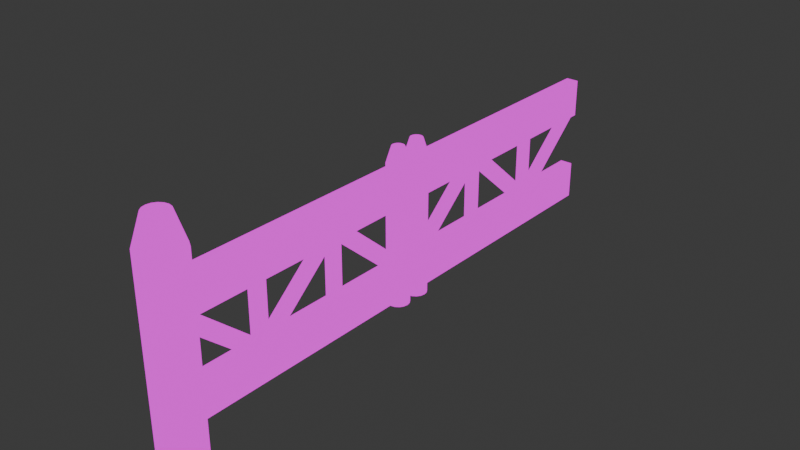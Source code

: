 # Source: PuertaValla.blend  (saved by Blender 4.4.32; exported with 4.5.12 LTS)
import bpy
from mathutils import Matrix  # noqa: F401  (used for matrix-valued properties, if any)

bpy.ops.wm.read_factory_settings(use_empty=True)
scene = bpy.context.scene
scene.name = 'Scene'

# ---- collections
col_collection = bpy.data.collections.new('Collection'); scene.collection.children.link(col_collection)

# ---- images (referenced by path relative to the original .blend; pixels are not part of the script)
import os
ASSET_DIR = os.environ.get("B2B_ASSET_DIR", "")  # directory of the original .blend (textures are referenced by path, not embedded)
HERE = os.path.dirname(os.path.abspath(__file__))  # packed textures are extracted next to this script under _unpacked/

def load_image(name, relpath, width, height, colorspace="sRGB"):
    """Load a texture the original file referenced (path relative to the .blend, or extracted next to this script)."""
    p = next((c for c in (os.path.join(HERE, relpath), os.path.join(ASSET_DIR, relpath)) if relpath and os.path.exists(c)), "")
    if p:
        img = bpy.data.images.load(p, check_existing=True)
        img.name = name
    else:  # same state as the original file: an image datablock whose file is absent (Cycles renders it pink)
        img = bpy.data.images.new(name, width, height)
        img.source = "FILE"
        img.filepath = "//" + (relpath or name)
    img.colorspace_settings.name = colorspace
    return img
img_textura = load_image('Textura', 'TexturaPuertaValla.png', 1024, 1024, 'sRGB')

# ---- materials (node trees are filled in below, after node groups)
mat_material = bpy.data.materials.new('Material')

# ---- material node trees
mat_material.use_nodes = True; mat_material.node_tree.nodes.clear()
_N = mat_material.node_tree.nodes; _L = mat_material.node_tree.links
n0 = _N.new('ShaderNodeOutputMaterial'); n0.name = 'Material Output'; n0.location = (300, 300)
n1 = _N.new('ShaderNodeTexImage'); n1.name = 'Image Texture'; n1.location = (-78, 294)
n1.image = img_textura
_L.new(n1.outputs[0], n0.inputs[0])
n0.is_active_output = True

# ---- world
world_world = bpy.data.worlds.new('World'); scene.world = world_world
world_world.use_nodes = True; world_world.node_tree.nodes.clear()
_N = world_world.node_tree.nodes; _L = world_world.node_tree.links
n0 = _N.new('ShaderNodeOutputWorld'); n0.name = 'World Output'; n0.location = (300, 300)
n1 = _N.new('ShaderNodeBackground'); n1.name = 'Background'; n1.location = (10, 300)
n1.inputs[0].default_value = (0.05088, 0.05088, 0.05088, 1.0)
_L.new(n1.outputs[0], n0.inputs[0])
n0.is_active_output = True
world_world.color = (0.05088, 0.05088, 0.05088)
world_world.sun_shadow_jitter_overblur = 0.0

# ---- meshes
me_cube_003 = bpy.data.meshes.new('Cube.003')
me_cube_003.from_pydata([(-0.0438, -0.8984, -0.459), (-0.0438, -0.8984, -0.1952), (-0.0438, 0.9026, -0.459), (-0.0438, 0.9026, -0.1952), (0.0438, -0.8984, -0.459), (0.0438, -0.8984, -0.1952), (0.0438, 0.9026, -0.459), (0.0438, 0.9026, -0.1952), (-0.0438, -0.8984, 0.1882), (-0.0438, -0.8984, 0.4519), (-0.0438, 0.9026, 0.1882), (-0.0438, 0.9026, 0.4519), (0.0438, -0.8984, 0.1882), (0.0438, -0.8984, 0.4519), (0.0438, 0.9026, 0.1882), (0.0438, 0.9026, 0.4519), (-0.01774, -0.9117, 0.1922), (-0.01774, -0.8415, 0.2727), (-0.01774, -0.362, -0.2872), (-0.01774, -0.2918, -0.2067), (0.01774, -0.9117, 0.1922), (0.01774, -0.8415, 0.2727), (0.01774, -0.362, -0.2872), (0.01774, -0.2918, -0.2067), (0.01774, 0.3041, 0.1976), (0.01774, 0.2339, 0.2781), (0.01774, -0.2456, -0.2818), (0.01774, -0.3158, -0.2013), (-0.01774, 0.3041, 0.1976), (-0.01774, 0.2339, 0.2781), (-0.01774, -0.2456, -0.2818), (-0.01774, -0.3158, -0.2013), (-0.01774, 0.2965, 0.1922), (-0.01774, 0.3667, 0.2727), (-0.01774, 0.8461, -0.2872), (-0.01774, 0.9163, -0.2067), (0.01774, 0.2965, 0.1922), (0.01774, 0.3667, 0.2727), (0.01774, 0.8461, -0.2872), (0.01774, 0.9163, -0.2067), (-0.01774, -0.355, 0.3796), (-0.01774, -0.2482, 0.3794), (-0.01774, -0.3566, -0.3497), (-0.01774, -0.2498, -0.35), (0.01774, -0.355, 0.3796), (0.01774, -0.2482, 0.3794), (0.01774, -0.3566, -0.3497), (0.01774, -0.2498, -0.35), (-0.01774, 0.2469, 0.3733), (-0.01774, 0.3537, 0.3731), (-0.01774, 0.2453, -0.356), (-0.01774, 0.3521, -0.3563), (0.01774, 0.2469, 0.3733), (0.01774, 0.3537, 0.3731), (0.01774, 0.2453, -0.356), (0.01774, 0.3521, -0.3563), (9.007e-07, 2.708, -0.7585), (9.007e-07, 2.708, 0.6265), (-0.05571, 2.719, -0.7585), (-0.05571, 2.719, 0.6265), (-0.1029, 2.75, -0.7585), (-0.1029, 2.75, 0.6265), (-0.1345, 2.798, -0.7585), (-0.1345, 2.798, 0.6265), (-0.1456, 2.853, -0.7585), (-0.1456, 2.853, 0.6265), (-0.1345, 2.909, -0.7585), (-0.1345, 2.909, 0.6265), (-0.1029, 2.956, -0.7585), (-0.1029, 2.956, 0.6265), (-0.05571, 2.988, -0.7585), (-0.05571, 2.988, 0.6265), (9.956e-07, 2.999, -0.7585), (9.956e-07, 2.999, 0.6265), (0.05571, 2.988, -0.7585), (0.05571, 2.988, 0.6265), (0.1029, 2.956, -0.7585), (0.1029, 2.956, 0.6265), (0.1345, 2.909, -0.7585), (0.1345, 2.909, 0.6265), (0.1456, 2.853, -0.7585), (0.1456, 2.853, 0.6265), (0.1345, 2.798, -0.7585), (0.1345, 2.798, 0.6265), (0.1029, 2.75, -0.7585), (0.1029, 2.75, 0.6265), (0.05571, 2.719, -0.7585), (0.05571, 2.719, 0.6265), (9.17e-07, 2.773, 0.8333), (-0.03091, 2.779, 0.8333), (-0.05712, 2.796, 0.8333), (-0.07463, 2.822, 0.8333), (-0.08077, 2.853, 0.8333), (-0.07463, 2.884, 0.8333), (-0.05712, 2.91, 0.8333), (-0.03091, 2.928, 0.8333), (9.696e-07, 2.934, 0.8333), (0.03091, 2.928, 0.8333), (0.05712, 2.91, 0.8333), (0.07463, 2.884, 0.8333), (0.08078, 2.853, 0.8333), (0.07463, 2.822, 0.8333), (0.05712, 2.796, 0.8333), (0.03091, 2.779, 0.8333), (0.0438, 2.848, -0.459), (0.0438, 2.848, -0.1952), (0.0438, 1.047, -0.459), (0.0438, 1.047, -0.1952), (-0.0438, 2.848, -0.459), (-0.0438, 2.848, -0.1952), (-0.0438, 1.047, -0.459), (-0.0438, 1.047, -0.1952), (0.0438, 2.848, 0.1882), (0.0438, 2.848, 0.4519), (0.0438, 1.047, 0.1882), (0.0438, 1.047, 0.4519), (-0.0438, 2.848, 0.1882), (-0.0438, 2.848, 0.4519), (-0.0438, 1.047, 0.1882), (-0.0438, 1.047, 0.4519), (0.01774, 2.861, 0.1922), (0.01774, 2.791, 0.2727), (0.01774, 2.311, -0.2872), (0.01774, 2.241, -0.2067), (-0.01774, 2.861, 0.1922), (-0.01774, 2.791, 0.2727), (-0.01774, 2.311, -0.2872), (-0.01774, 2.241, -0.2067), (-0.01774, 1.645, 0.1976), (-0.01774, 1.715, 0.2781), (-0.01774, 2.195, -0.2818), (-0.01774, 2.265, -0.2013), (0.01774, 1.645, 0.1976), (0.01774, 1.715, 0.2781), (0.01774, 2.195, -0.2818), (0.01774, 2.265, -0.2013), (0.01774, 1.653, 0.1922), (0.01774, 1.583, 0.2727), (0.01774, 1.103, -0.2872), (0.01774, 1.033, -0.2067), (-0.01774, 1.653, 0.1922), (-0.01774, 1.583, 0.2727), (-0.01774, 1.103, -0.2872), (-0.01774, 1.033, -0.2067), (0.01774, 2.304, 0.3796), (0.01774, 2.197, 0.3794), (0.01774, 2.306, -0.3497), (0.01774, 2.199, -0.35), (-0.01774, 2.304, 0.3796), (-0.01774, 2.197, 0.3794), (-0.01774, 2.306, -0.3497), (-0.01774, 2.199, -0.35), (0.01774, 1.702, 0.3733), (0.01774, 1.596, 0.3731), (0.01774, 1.704, -0.356), (0.01774, 1.597, -0.3563), (-0.01774, 1.702, 0.3733), (-0.01774, 1.596, 0.3731), (-0.01774, 1.704, -0.356), (-0.01774, 1.597, -0.3563), (3.341e-07, 0.9845, -0.5014), (3.341e-07, 0.9845, 0.4668), (-0.02939, 0.9903, -0.5014), (-0.02939, 0.9903, 0.4668), (-0.0543, 1.007, -0.5014), (-0.0543, 1.007, 0.4668), (-0.07095, 1.032, -0.5014), (-0.07095, 1.032, 0.4668), (-0.07679, 1.061, -0.5014), (-0.07679, 1.061, 0.4668), (-0.07095, 1.091, -0.5014), (-0.07095, 1.091, 0.4668), (-0.0543, 1.116, -0.5014), (-0.0543, 1.116, 0.4668), (-0.02939, 1.132, -0.5014), (-0.02939, 1.132, 0.4668), (3.842e-07, 1.138, -0.5014), (3.842e-07, 1.138, 0.4668), (0.02939, 1.132, -0.5014), (0.02939, 1.132, 0.4668), (0.0543, 1.116, -0.5014), (0.0543, 1.116, 0.4668), (0.07095, 1.091, -0.5014), (0.07095, 1.091, 0.4668), (0.07679, 1.061, -0.5014), (0.07679, 1.061, 0.4668), (0.07095, 1.032, -0.5014), (0.07095, 1.032, 0.4668), (0.0543, 1.007, -0.5014), (0.0543, 1.007, 0.4668), (0.02939, 0.9903, -0.5014), (0.02939, 0.9903, 0.4668), (3.427e-07, 1.019, 0.5759), (-0.01631, 1.022, 0.5759), (-0.03013, 1.031, 0.5759), (-0.03937, 1.045, 0.5759), (-0.04261, 1.061, 0.5759), (-0.03937, 1.078, 0.5759), (-0.03013, 1.091, 0.5759), (-0.01631, 1.101, 0.5759), (3.705e-07, 1.104, 0.5759), (0.01631, 1.101, 0.5759), (0.03013, 1.091, 0.5759), (0.03937, 1.078, 0.5759), (0.04261, 1.061, 0.5759), (0.03937, 1.045, 0.5759), (0.03013, 1.031, 0.5759), (0.01631, 1.022, 0.5759), (2.195e-07, 0.9647, -0.5014), (2.195e-07, 0.9647, 0.4668), (0.02939, 0.9589, -0.5014), (0.02939, 0.9589, 0.4668), (0.0543, 0.9422, -0.5014), (0.0543, 0.9422, 0.4668), (0.07095, 0.9173, -0.5014), (0.07095, 0.9173, 0.4668), (0.07679, 0.8879, -0.5014), (0.07679, 0.8879, 0.4668), (0.07095, 0.8585, -0.5014), (0.07095, 0.8585, 0.4668), (0.0543, 0.8336, -0.5014), (0.0543, 0.8336, 0.4668), (0.02939, 0.817, -0.5014), (0.02939, 0.817, 0.4668), (2.195e-07, 0.8111, -0.5014), (2.195e-07, 0.8111, 0.4668), (-0.02939, 0.817, -0.5014), (-0.02939, 0.817, 0.4668), (-0.0543, 0.8336, -0.5014), (-0.0543, 0.8336, 0.4668), (-0.07095, 0.8585, -0.5014), (-0.07095, 0.8585, 0.4668), (-0.07679, 0.8879, -0.5014), (-0.07679, 0.8879, 0.4668), (-0.07095, 0.9173, -0.5014), (-0.07095, 0.9173, 0.4668), (-0.0543, 0.9422, -0.5014), (-0.0543, 0.9422, 0.4668), (-0.02939, 0.9589, -0.5014), (-0.02939, 0.9589, 0.4668), (2.221e-07, 0.9305, 0.5759), (0.01631, 0.9273, 0.5759), (0.03013, 0.9181, 0.5759), (0.03937, 0.9042, 0.5759), (0.04261, 0.8879, 0.5759), (0.03937, 0.8716, 0.5759), (0.03013, 0.8578, 0.5759), (0.01631, 0.8486, 0.5759), (2.221e-07, 0.8453, 0.5759), (-0.01631, 0.8486, 0.5759), (-0.03013, 0.8578, 0.5759), (-0.03937, 0.8716, 0.5759), (-0.04261, 0.8879, 0.5759), (-0.03937, 0.9042, 0.5759), (-0.03013, 0.9181, 0.5759), (-0.01631, 0.9273, 0.5759), (0.006743, 0.9975, 0.3213), (0.006743, 0.9975, 0.3348), (0.006743, 0.9506, 0.3213), (0.006743, 0.9506, 0.3348), (-0.006742, 0.9975, 0.3213), (-0.006742, 0.9975, 0.3348), (-0.006742, 0.9506, 0.3213), (-0.006742, 0.9506, 0.3348), (0.006743, 0.9798, 0.3213), (0.006743, 0.9798, 0.3348), (-0.006742, 0.9798, 0.3213), (-0.006742, 0.9798, 0.3348), (0.006743, 0.9699, 0.3348), (-0.006742, 0.9699, 0.3213), (0.006743, 0.9699, 0.3213), (-0.006742, 0.9699, 0.3348), (0.006743, 0.9798, 0.3554), (-0.006742, 0.9798, 0.3554), (0.006743, 0.9699, 0.3554), (-0.006742, 0.9699, 0.3554), (-0.006742, 0.9798, 0.3451), (0.006743, 0.9798, 0.3451), (-0.006742, 0.9699, 0.3451), (0.006743, 0.9699, 0.3451), (0.006743, 0.9495, 0.3554), (-0.006742, 0.9495, 0.3554), (-0.006742, 0.9495, 0.3451), (0.006743, 0.9495, 0.3451), (0.004196, 0.9779, 0.3298), (-0.004195, 0.9779, 0.3298), (-0.004195, 0.9718, 0.3298), (0.004196, 0.9718, 0.3298), (0.006743, 0.9975, -0.3425), (0.006743, 0.9975, -0.3291), (0.006743, 0.9506, -0.3425), (0.006743, 0.9506, -0.3291), (-0.006742, 0.9975, -0.3425), (-0.006742, 0.9975, -0.3291), (-0.006742, 0.9506, -0.3425), (-0.006742, 0.9506, -0.3291), (0.006743, 0.9798, -0.3425), (0.006743, 0.9798, -0.3291), (-0.006742, 0.9798, -0.3425), (-0.006742, 0.9798, -0.3291), (0.006743, 0.9699, -0.3291), (-0.006742, 0.9699, -0.3425), (0.006743, 0.9699, -0.3425), (-0.006742, 0.9699, -0.3291), (0.006743, 0.9798, -0.3084), (-0.006742, 0.9798, -0.3084), (0.006743, 0.9699, -0.3084), (-0.006742, 0.9699, -0.3084), (-0.006742, 0.9798, -0.3187), (0.006743, 0.9798, -0.3187), (-0.006742, 0.9699, -0.3187), (0.006743, 0.9699, -0.3187), (0.006743, 0.9495, -0.3084), (-0.006742, 0.9495, -0.3084), (-0.006742, 0.9495, -0.3187), (0.006743, 0.9495, -0.3187), (0.004196, 0.9779, -0.334), (-0.004195, 0.9779, -0.334), (-0.004195, 0.9718, -0.334), (0.004196, 0.9718, -0.334)], [], [(0, 1, 3, 2), (2, 3, 7, 6), (6, 7, 5, 4), (4, 5, 1, 0), (2, 6, 4, 0), (7, 3, 1, 5), (8, 9, 11, 10), (10, 11, 15, 14), (14, 15, 13, 12), (12, 13, 9, 8), (10, 14, 12, 8), (15, 11, 9, 13), (16, 17, 19, 18), (18, 19, 23, 22), (22, 23, 21, 20), (20, 21, 17, 16), (18, 22, 20, 16), (23, 19, 17, 21), (24, 25, 27, 26), (26, 27, 31, 30), (30, 31, 29, 28), (28, 29, 25, 24), (26, 30, 28, 24), (25, 29, 31, 27), (32, 33, 35, 34), (34, 35, 39, 38), (38, 39, 37, 36), (36, 37, 33, 32), (34, 38, 36, 32), (39, 35, 33, 37), (40, 41, 43, 42), (42, 43, 47, 46), (46, 47, 45, 44), (44, 45, 41, 40), (42, 46, 44, 40), (47, 43, 41, 45), (48, 49, 51, 50), (50, 51, 55, 54), (54, 55, 53, 52), (52, 53, 49, 48), (50, 54, 52, 48), (55, 51, 49, 53), (56, 57, 59, 58), (58, 59, 61, 60), (60, 61, 63, 62), (62, 63, 65, 64), (64, 65, 67, 66), (66, 67, 69, 68), (68, 69, 71, 70), (70, 71, 73, 72), (72, 73, 75, 74), (74, 75, 77, 76), (76, 77, 79, 78), (78, 79, 81, 80), (80, 81, 83, 82), (82, 83, 85, 84), (59, 57, 88, 89), (84, 85, 87, 86), (86, 87, 57, 56), (56, 58, 60, 62, 64, 66, 68, 70, 72, 74, 76, 78, 80, 82, 84, 86), (89, 88, 103, 102, 101, 100, 99, 98, 97, 96, 95, 94, 93, 92, 91, 90), (83, 81, 100, 101), (69, 67, 93, 94), (79, 77, 98, 99), (57, 87, 103, 88), (65, 63, 91, 92), (75, 73, 96, 97), (85, 83, 101, 102), (61, 59, 89, 90), (71, 69, 94, 95), (81, 79, 99, 100), (67, 65, 92, 93), (77, 75, 97, 98), (87, 85, 102, 103), (63, 61, 90, 91), (73, 71, 95, 96), (104, 105, 107, 106), (106, 107, 111, 110), (110, 111, 109, 108), (108, 109, 105, 104), (106, 110, 108, 104), (111, 107, 105, 109), (112, 113, 115, 114), (114, 115, 119, 118), (118, 119, 117, 116), (116, 117, 113, 112), (114, 118, 116, 112), (119, 115, 113, 117), (120, 121, 123, 122), (122, 123, 127, 126), (126, 127, 125, 124), (124, 125, 121, 120), (122, 126, 124, 120), (127, 123, 121, 125), (128, 129, 131, 130), (130, 131, 135, 134), (134, 135, 133, 132), (132, 133, 129, 128), (135, 131, 129, 133), (131, 129, 133, 128, 132, 134, 130, 135), (136, 137, 139, 138), (138, 139, 143, 142), (142, 143, 141, 140), (140, 141, 137, 136), (138, 142, 140, 136), (143, 139, 137, 141), (144, 145, 147, 146), (146, 147, 151, 150), (150, 151, 149, 148), (148, 149, 145, 144), (146, 150, 148, 144), (151, 147, 145, 149), (152, 153, 155, 154), (154, 155, 159, 158), (158, 159, 157, 156), (156, 157, 153, 152), (154, 158, 156, 152), (159, 155, 153, 157), (128, 130, 134, 132), (160, 161, 163, 162), (162, 163, 165, 164), (164, 165, 167, 166), (166, 167, 169, 168), (168, 169, 171, 170), (170, 171, 173, 172), (172, 173, 175, 174), (174, 175, 177, 176), (176, 177, 179, 178), (178, 179, 181, 180), (180, 181, 183, 182), (182, 183, 185, 184), (184, 185, 187, 186), (186, 187, 189, 188), (163, 161, 192, 193), (188, 189, 191, 190), (190, 191, 161, 160), (160, 162, 164, 166, 168, 170, 172, 174, 176, 178, 180, 182, 184, 186, 188, 190), (193, 192, 207, 206, 205, 204, 203, 202, 201, 200, 199, 198, 197, 196, 195, 194), (187, 185, 204, 205), (173, 171, 197, 198), (183, 181, 202, 203), (161, 191, 207, 192), (169, 167, 195, 196), (179, 177, 200, 201), (189, 187, 205, 206), (165, 163, 193, 194), (175, 173, 198, 199), (185, 183, 203, 204), (171, 169, 196, 197), (181, 179, 201, 202), (191, 189, 206, 207), (167, 165, 194, 195), (177, 175, 199, 200), (208, 209, 211, 210), (210, 211, 213, 212), (212, 213, 215, 214), (214, 215, 217, 216), (216, 217, 219, 218), (218, 219, 221, 220), (220, 221, 223, 222), (222, 223, 225, 224), (224, 225, 227, 226), (226, 227, 229, 228), (228, 229, 231, 230), (230, 231, 233, 232), (232, 233, 235, 234), (234, 235, 237, 236), (211, 209, 240, 241), (236, 237, 239, 238), (238, 239, 209, 208), (208, 210, 212, 214, 216, 218, 220, 222, 224, 226, 228, 230, 232, 234, 236, 238), (241, 240, 255, 254, 253, 252, 251, 250, 249, 248, 247, 246, 245, 244, 243, 242), (235, 233, 252, 253), (221, 219, 245, 246), (231, 229, 250, 251), (209, 239, 255, 240), (217, 215, 243, 244), (227, 225, 248, 249), (237, 235, 253, 254), (213, 211, 241, 242), (223, 221, 246, 247), (233, 231, 251, 252), (219, 217, 244, 245), (229, 227, 249, 250), (239, 237, 254, 255), (215, 213, 242, 243), (225, 223, 247, 248), (270, 268, 259, 258), (258, 259, 263, 262), (266, 267, 261, 260), (260, 261, 257, 256), (264, 266, 260, 256), (267, 265, 257, 261), (277, 276, 273, 272), (270, 269, 266, 264), (269, 271, 267, 266), (256, 257, 265, 264), (262, 263, 271, 269), (258, 262, 269, 270), (263, 259, 268, 271), (264, 265, 268, 270), (275, 274, 272, 273), (276, 278, 275, 273), (275, 278, 282, 281), (279, 277, 272, 274), (287, 284, 277, 279), (286, 287, 279, 278), (285, 286, 278, 276), (284, 285, 276, 277), (282, 283, 280, 281), (278, 279, 283, 282), (279, 274, 280, 283), (274, 275, 281, 280), (265, 267, 285, 284), (267, 271, 286, 285), (271, 268, 287, 286), (268, 265, 284, 287), (302, 300, 291, 290), (290, 291, 295, 294), (298, 299, 293, 292), (292, 293, 289, 288), (296, 298, 292, 288), (299, 297, 289, 293), (309, 308, 305, 304), (302, 301, 298, 296), (301, 303, 299, 298), (288, 289, 297, 296), (294, 295, 303, 301), (290, 294, 301, 302), (295, 291, 300, 303), (296, 297, 300, 302), (307, 306, 304, 305), (308, 310, 307, 305), (307, 310, 314, 313), (311, 309, 304, 306), (319, 316, 309, 311), (318, 319, 311, 310), (317, 318, 310, 308), (316, 317, 308, 309), (314, 315, 312, 313), (310, 311, 315, 314), (311, 306, 312, 315), (306, 307, 313, 312), (297, 299, 317, 316), (299, 303, 318, 317), (303, 300, 319, 318), (300, 297, 316, 319)])
me_cube_003.polygons.foreach_set('use_smooth', [0, 0, 0, 0, 0, 0, 0, 0, 0, 0, 0, 0, 0, 0, 0, 0, 0, 0, 0, 0, 0, 0, 0, 0, 0, 0, 0, 0, 0, 0, 0, 0, 0, 0, 0, 0, 0, 0, 0, 0, 0, 0, 1, 1, 1, 1, 1, 1, 1, 1, 1, 1, 1, 1, 1, 1, 1, 1, 1, 1, 1, 1, 1, 1, 1, 1, 1, 1, 1, 1, 1, 1, 1, 1, 1, 1, 0, 0, 0, 0, 0, 0, 0, 0, 0, 0, 0, 0, 0, 0, 0, 0, 0, 0, 0, 0, 0, 0, 0, 0, 0, 0, 0, 0, 0, 0, 0, 0, 0, 0, 0, 0, 0, 0, 0, 0, 0, 0, 0, 1, 1, 1, 1, 1, 1, 1, 1, 1, 1, 1, 1, 1, 1, 1, 1, 1, 1, 1, 1, 1, 1, 1, 1, 1, 1, 1, 1, 1, 1, 1, 1, 1, 1, 1, 1, 1, 1, 1, 1, 1, 1, 1, 1, 1, 1, 1, 1, 1, 1, 1, 1, 1, 1, 1, 1, 1, 1, 1, 1, 1, 1, 1, 1, 1, 1, 1, 1, 0, 0, 0, 0, 0, 0, 0, 0, 0, 0, 0, 0, 0, 0, 0, 0, 0, 0, 0, 0, 0, 0, 0, 0, 0, 0, 0, 0, 0, 0, 0, 0, 0, 0, 0, 0, 0, 0, 0, 0, 0, 0, 0, 0, 0, 0, 0, 0, 0, 0, 0, 0, 0, 0, 0, 0, 0, 0, 0, 0])
_uv = me_cube_003.uv_layers.new(name='UVMap')
_uv.uv.foreach_set('vector', [0.006541, 0.006541, 0.07248, 0.006541, 0.07248, 0.4576, 0.006541, 0.4576, 0.3186, 0.9043, 0.3186, 0.8385, 0.3405, 0.8385, 0.3405, 0.9043, 0.3885, 0.4577, 0.3226, 0.4576, 0.3226, 0.006541, 0.3885, 0.006563, 0.7684, 0.9423, 0.7684, 0.8765, 0.7903, 0.8765, 0.7903, 0.9423, 0.02848, 0.9218, 0.006541, 0.9218, 0.006541, 0.4707, 0.02848, 0.4707, 0.06351, 0.9218, 0.04157, 0.9218, 0.04157, 0.4707, 0.06351, 0.4707, 0.1646, 0.006541, 0.2305, 0.006541, 0.2305, 0.4576, 0.1646, 0.4576, 0.3536, 0.9832, 0.3536, 0.9174, 0.3755, 0.9174, 0.3755, 0.9832, 0.6255, 0.4577, 0.5596, 0.4576, 0.5596, 0.006541, 0.6255, 0.006563, 0.9715, 0.2684, 0.9715, 0.2026, 0.9935, 0.2026, 0.9935, 0.2684, 0.09853, 0.9218, 0.07659, 0.9218, 0.07659, 0.4707, 0.09853, 0.4707, 0.1336, 0.9218, 0.1116, 0.9218, 0.1116, 0.4707, 0.1336, 0.4707, 0.7684, 0.4852, 0.7951, 0.4852, 0.7951, 0.6678, 0.7684, 0.6677, 0.2619, 0.9536, 0.2619, 0.9349, 0.2708, 0.9349, 0.2708, 0.9536, 0.8747, 0.3851, 0.848, 0.3852, 0.848, 0.2026, 0.8747, 0.2026, 0.1741, 0.9564, 0.1741, 0.9349, 0.183, 0.9349, 0.183, 0.9564, 0.9584, 0.3402, 0.9495, 0.3402, 0.9495, 0.2026, 0.9584, 0.2026, 0.8171, 0.9272, 0.8082, 0.9272, 0.8082, 0.7896, 0.8171, 0.7896, 0.8484, 0.006541, 0.8752, 0.006597, 0.8752, 0.1891, 0.8484, 0.189, 0.848, 0.959, 0.848, 0.9403, 0.8569, 0.9403, 0.8569, 0.959, 0.8349, 0.7764, 0.8082, 0.7765, 0.8082, 0.5939, 0.8349, 0.5939, 0.1082, 0.9564, 0.1082, 0.9349, 0.1171, 0.9349, 0.1171, 0.9564, 0.9496, 0.3982, 0.9585, 0.3982, 0.9585, 0.5359, 0.9496, 0.5359, 0.9585, 0.7316, 0.9496, 0.7316, 0.9496, 0.5939, 0.9585, 0.5939, 0.8082, 0.3982, 0.8349, 0.3983, 0.8349, 0.5808, 0.8082, 0.5808, 0.8878, 0.9588, 0.8878, 0.9401, 0.8967, 0.9401, 0.8967, 0.9588, 0.8747, 0.5808, 0.848, 0.5808, 0.848, 0.3983, 0.8747, 0.3982, 0.196, 0.9564, 0.196, 0.9349, 0.2049, 0.9349, 0.2049, 0.9564, 0.9589, 0.1442, 0.95, 0.1442, 0.95, 0.006541, 0.9589, 0.006541, 0.9406, 0.927, 0.9317, 0.927, 0.9317, 0.7894, 0.9406, 0.7894, 0.8878, 0.5939, 0.9145, 0.5939, 0.9145, 0.7763, 0.8878, 0.7763, 0.9585, 0.7447, 0.9585, 0.7714, 0.9496, 0.7714, 0.9496, 0.7447, 0.4299, 0.9361, 0.4032, 0.9362, 0.4032, 0.7538, 0.4299, 0.7538, 0.9589, 0.1573, 0.9589, 0.184, 0.95, 0.184, 0.95, 0.1573, 0.2956, 0.6528, 0.2867, 0.6528, 0.2867, 0.4707, 0.2956, 0.4707, 0.9365, 0.3846, 0.9276, 0.3846, 0.9276, 0.2026, 0.9365, 0.2026, 0.8882, 0.006541, 0.915, 0.006541, 0.915, 0.1889, 0.8882, 0.1889, 0.6825, 0.8839, 0.6825, 0.9107, 0.6736, 0.9107, 0.6736, 0.8839, 0.4698, 0.9361, 0.443, 0.9362, 0.443, 0.7538, 0.4698, 0.7538, 0.2956, 0.9009, 0.2956, 0.9277, 0.2867, 0.9277, 0.2867, 0.9009, 0.6135, 0.6528, 0.6046, 0.6528, 0.6046, 0.4707, 0.6135, 0.4707, 0.9365, 0.5803, 0.9276, 0.5803, 0.9276, 0.3982, 0.9365, 0.3982, 0.729, 0.8181, 0.729, 0.4723, 0.743, 0.4721, 0.743, 0.8179, 0.743, 0.8179, 0.743, 0.4721, 0.7548, 0.4715, 0.7548, 0.8172, 0.6386, 0.4052, 0.6386, 0.05893, 0.6504, 0.0594, 0.6504, 0.4057, 0.6504, 0.4057, 0.6504, 0.0594, 0.6644, 0.05957, 0.6644, 0.4058, 0.6644, 0.4058, 0.6644, 0.05957, 0.6783, 0.0594, 0.6783, 0.4057, 0.6783, 0.4057, 0.6783, 0.0594, 0.6902, 0.05893, 0.6902, 0.4052, 0.6386, 0.8172, 0.6386, 0.4715, 0.6504, 0.4721, 0.6504, 0.8179, 0.6504, 0.8179, 0.6504, 0.4721, 0.6644, 0.4723, 0.6644, 0.8181, 0.6644, 0.8181, 0.6644, 0.4723, 0.6783, 0.4721, 0.6783, 0.8179, 0.6783, 0.8179, 0.6783, 0.4721, 0.6902, 0.4715, 0.6902, 0.8172, 0.7032, 0.4052, 0.7032, 0.05898, 0.7151, 0.05949, 0.7151, 0.4057, 0.7151, 0.4057, 0.7151, 0.05949, 0.7291, 0.05966, 0.7291, 0.4058, 0.7291, 0.4058, 0.7291, 0.05966, 0.743, 0.05948, 0.743, 0.4057, 0.743, 0.4057, 0.743, 0.05948, 0.7548, 0.05897, 0.7548, 0.4051, 0.743, 0.4721, 0.729, 0.4723, 0.729, 0.4194, 0.7368, 0.4193, 0.7032, 0.8172, 0.7032, 0.4715, 0.7151, 0.4721, 0.7151, 0.8179, 0.7151, 0.8179, 0.7151, 0.4721, 0.729, 0.4723, 0.729, 0.8181, 0.3901, 0.7825, 0.3901, 0.7967, 0.3846, 0.8099, 0.3746, 0.8199, 0.3614, 0.8254, 0.3472, 0.8254, 0.3341, 0.8199, 0.324, 0.8099, 0.3186, 0.7967, 0.3186, 0.7825, 0.324, 0.7694, 0.3341, 0.7593, 0.3472, 0.7539, 0.3614, 0.7539, 0.3746, 0.7593, 0.3846, 0.7694, 0.6624, 0.8312, 0.6697, 0.8342, 0.6753, 0.8398, 0.6783, 0.8471, 0.6783, 0.855, 0.6753, 0.8623, 0.6697, 0.8678, 0.6624, 0.8709, 0.6545, 0.8709, 0.6472, 0.8678, 0.6416, 0.8623, 0.6386, 0.855, 0.6386, 0.8471, 0.6416, 0.8398, 0.6472, 0.8342, 0.6545, 0.8312, 0.743, 0.05948, 0.7291, 0.05966, 0.729, 0.006926, 0.7367, 0.006825, 0.6902, 0.05893, 0.6783, 0.0594, 0.6721, 0.006803, 0.6787, 0.006541, 0.7151, 0.05949, 0.7032, 0.05898, 0.7147, 0.006551, 0.7213, 0.00683, 0.729, 0.4723, 0.7151, 0.4721, 0.7213, 0.4193, 0.729, 0.4194, 0.6644, 0.05957, 0.6504, 0.0594, 0.6566, 0.006803, 0.6644, 0.006895, 0.6783, 0.4721, 0.6644, 0.4723, 0.6644, 0.4194, 0.6721, 0.4193, 0.7548, 0.05897, 0.743, 0.05948, 0.7367, 0.006825, 0.7433, 0.006541, 0.7548, 0.4715, 0.743, 0.4721, 0.7368, 0.4193, 0.7433, 0.4189, 0.6504, 0.4721, 0.6386, 0.4715, 0.6501, 0.4189, 0.6566, 0.4193, 0.7291, 0.05966, 0.7151, 0.05949, 0.7213, 0.00683, 0.729, 0.006926, 0.6783, 0.0594, 0.6644, 0.05957, 0.6644, 0.006895, 0.6721, 0.006803, 0.6902, 0.4715, 0.6783, 0.4721, 0.6721, 0.4193, 0.6787, 0.4189, 0.7151, 0.4721, 0.7032, 0.4715, 0.7147, 0.4189, 0.7213, 0.4193, 0.6504, 0.0594, 0.6386, 0.05893, 0.6501, 0.006541, 0.6566, 0.006803, 0.6644, 0.4723, 0.6504, 0.4721, 0.6566, 0.4193, 0.6644, 0.4194, 0.4675, 0.4577, 0.4016, 0.4576, 0.4016, 0.006541, 0.4675, 0.006563, 0.6386, 0.9498, 0.6386, 0.8839, 0.6605, 0.8839, 0.6605, 0.9498, 0.08556, 0.006541, 0.1515, 0.006541, 0.1515, 0.4576, 0.08556, 0.4576, 0.3536, 0.9043, 0.3536, 0.8385, 0.3755, 0.8385, 0.3755, 0.9043, 0.1466, 0.4707, 0.1686, 0.4707, 0.1686, 0.9218, 0.1466, 0.9218, 0.1817, 0.4707, 0.2036, 0.4707, 0.2036, 0.9218, 0.1817, 0.9218, 0.5465, 0.4577, 0.4806, 0.4576, 0.4806, 0.006541, 0.5465, 0.006563, 0.3186, 0.9832, 0.3186, 0.9174, 0.3405, 0.9174, 0.3405, 0.9832, 0.3095, 0.4576, 0.2436, 0.4576, 0.2436, 0.006541, 0.3095, 0.006541, 0.9715, 0.3473, 0.9715, 0.2815, 0.9935, 0.2815, 0.9935, 0.3473, 0.2167, 0.4707, 0.2386, 0.4707, 0.2386, 0.9218, 0.2167, 0.9218, 0.2517, 0.4707, 0.2737, 0.4707, 0.2737, 0.9218, 0.2517, 0.9218, 0.8878, 0.2026, 0.9145, 0.2026, 0.9145, 0.3851, 0.8878, 0.385, 0.24, 0.9536, 0.24, 0.9349, 0.2489, 0.9349, 0.2489, 0.9536, 0.8349, 0.3851, 0.8082, 0.3851, 0.8082, 0.2026, 0.8349, 0.2026, 0.1521, 0.9564, 0.1521, 0.9349, 0.161, 0.9349, 0.161, 0.9564, 0.8878, 0.7894, 0.8967, 0.7894, 0.8967, 0.927, 0.8878, 0.927, 0.7032, 0.8312, 0.7121, 0.8312, 0.7121, 0.9688, 0.7032, 0.9688, 0.7684, 0.6808, 0.7951, 0.6809, 0.7951, 0.8634, 0.7684, 0.8634, 0.9098, 0.9588, 0.9098, 0.9401, 0.9186, 0.9401, 0.9186, 0.9588, 0.8354, 0.1894, 0.8086, 0.1895, 0.8086, 0.006934, 0.8354, 0.006881, 0.1301, 0.9564, 0.1301, 0.9349, 0.139, 0.9349, 0.139, 0.9564, 0.9626, 0.927, 0.9537, 0.927, 0.9537, 0.7894, 0.9626, 0.7894, 0.8082, 0.1891, 0.8082, 0.006594, 0.8086, 0.006934, 0.8349, 0.006541, 0.8354, 0.006881, 0.8354, 0.1894, 0.8349, 0.1891, 0.8086, 0.1895, 0.848, 0.5939, 0.8747, 0.594, 0.8747, 0.7765, 0.848, 0.7764, 0.9317, 0.9588, 0.9317, 0.9401, 0.9406, 0.9401, 0.9406, 0.9588, 0.7951, 0.472, 0.7684, 0.4721, 0.7684, 0.2896, 0.7951, 0.2895, 0.218, 0.9564, 0.218, 0.9349, 0.2269, 0.9349, 0.2269, 0.9564, 0.7252, 0.8312, 0.7341, 0.8312, 0.7341, 0.9688, 0.7252, 0.9688, 0.9098, 0.7894, 0.9186, 0.7894, 0.9186, 0.927, 0.9098, 0.927, 0.5643, 0.7537, 0.5911, 0.7537, 0.5911, 0.936, 0.5643, 0.936, 0.6736, 0.9505, 0.6736, 0.9238, 0.6825, 0.9238, 0.6825, 0.9505, 0.5105, 0.9361, 0.4837, 0.9361, 0.4837, 0.7537, 0.5105, 0.7537, 0.9495, 0.3801, 0.9495, 0.3533, 0.9584, 0.3533, 0.9584, 0.3801, 0.2956, 0.848, 0.2867, 0.848, 0.2867, 0.6659, 0.2956, 0.6659, 0.9365, 0.776, 0.9276, 0.776, 0.9276, 0.5939, 0.9365, 0.5939, 0.524, 0.7537, 0.5508, 0.7537, 0.5508, 0.936, 0.524, 0.936, 0.9496, 0.5757, 0.9496, 0.549, 0.9585, 0.549, 0.9585, 0.5757, 0.9145, 0.5806, 0.8878, 0.5806, 0.8878, 0.3982, 0.9145, 0.3982, 0.2867, 0.8879, 0.2867, 0.8611, 0.2956, 0.8611, 0.2956, 0.8879, 0.6135, 0.848, 0.6046, 0.848, 0.6046, 0.6659, 0.6135, 0.6659, 0.937, 0.1886, 0.9281, 0.1886, 0.9281, 0.006541, 0.937, 0.006541, 0.8569, 0.7895, 0.8569, 0.9272, 0.848, 0.9272, 0.848, 0.7895, 0.5779, 0.7406, 0.5779, 0.4989, 0.5853, 0.4988, 0.5853, 0.7405, 0.5853, 0.7405, 0.5853, 0.4988, 0.5915, 0.4985, 0.5915, 0.7402, 0.3226, 0.7404, 0.3226, 0.4984, 0.3288, 0.4986, 0.3288, 0.7407, 0.3288, 0.7407, 0.3288, 0.4986, 0.3362, 0.4987, 0.3362, 0.7408, 0.3362, 0.7408, 0.3362, 0.4987, 0.3436, 0.4986, 0.3436, 0.7407, 0.3436, 0.7407, 0.3436, 0.4986, 0.3498, 0.4984, 0.3498, 0.7404, 0.524, 0.7402, 0.524, 0.4985, 0.5303, 0.4988, 0.5303, 0.7405, 0.5303, 0.7405, 0.5303, 0.4988, 0.5376, 0.4989, 0.5376, 0.7406, 0.5376, 0.7406, 0.5376, 0.4989, 0.545, 0.4988, 0.545, 0.7405, 0.545, 0.7405, 0.545, 0.4988, 0.5512, 0.4985, 0.5512, 0.7402, 0.4032, 0.7404, 0.4032, 0.4984, 0.4094, 0.4987, 0.4094, 0.7407, 0.4094, 0.7407, 0.4094, 0.4987, 0.4168, 0.4988, 0.4168, 0.7408, 0.4168, 0.7408, 0.4168, 0.4988, 0.4242, 0.4987, 0.4242, 0.7407, 0.4242, 0.7407, 0.4242, 0.4987, 0.4304, 0.4984, 0.4304, 0.7404, 0.5853, 0.4988, 0.5779, 0.4989, 0.5779, 0.471, 0.582, 0.4709, 0.5643, 0.7402, 0.5643, 0.4985, 0.5706, 0.4988, 0.5706, 0.7405, 0.5706, 0.7405, 0.5706, 0.4988, 0.5779, 0.4989, 0.5779, 0.7406, 0.0414, 0.9431, 0.04427, 0.95, 0.04427, 0.9575, 0.0414, 0.9644, 0.03609, 0.9698, 0.02916, 0.9726, 0.02165, 0.9726, 0.01472, 0.9698, 0.009413, 0.9644, 0.006541, 0.9575, 0.006541, 0.95, 0.009413, 0.9431, 0.01472, 0.9378, 0.02165, 0.9349, 0.02916, 0.9349, 0.03609, 0.9378, 0.6239, 0.9225, 0.6255, 0.9263, 0.6255, 0.9305, 0.6239, 0.9344, 0.621, 0.9373, 0.6171, 0.9389, 0.613, 0.9389, 0.6091, 0.9373, 0.6062, 0.9344, 0.6046, 0.9305, 0.6046, 0.9263, 0.6062, 0.9225, 0.6091, 0.9196, 0.613, 0.918, 0.6171, 0.918, 0.621, 0.9196, 0.4242, 0.4987, 0.4168, 0.4988, 0.4168, 0.4709, 0.4208, 0.4709, 0.3498, 0.4984, 0.3436, 0.4986, 0.3403, 0.4709, 0.3438, 0.4707, 0.4094, 0.4987, 0.4032, 0.4984, 0.4092, 0.4707, 0.4127, 0.4709, 0.5779, 0.4989, 0.5706, 0.4988, 0.5738, 0.4709, 0.5779, 0.471, 0.3362, 0.4987, 0.3288, 0.4986, 0.3321, 0.4709, 0.3362, 0.4709, 0.545, 0.4988, 0.5376, 0.4989, 0.5376, 0.471, 0.5417, 0.4709, 0.4304, 0.4984, 0.4242, 0.4987, 0.4208, 0.4709, 0.4243, 0.4707, 0.5915, 0.4985, 0.5853, 0.4988, 0.582, 0.4709, 0.5855, 0.4707, 0.5303, 0.4988, 0.524, 0.4985, 0.5301, 0.4707, 0.5335, 0.4709, 0.4168, 0.4988, 0.4094, 0.4987, 0.4127, 0.4709, 0.4168, 0.4709, 0.3436, 0.4986, 0.3362, 0.4987, 0.3362, 0.4709, 0.3403, 0.4709, 0.5512, 0.4985, 0.545, 0.4988, 0.5417, 0.4709, 0.5452, 0.4707, 0.5706, 0.4988, 0.5643, 0.4985, 0.5704, 0.4707, 0.5738, 0.4709, 0.3288, 0.4986, 0.3226, 0.4984, 0.3287, 0.4707, 0.3321, 0.4709, 0.5376, 0.4989, 0.5303, 0.4988, 0.5335, 0.4709, 0.5376, 0.471, 0.4973, 0.7406, 0.4973, 0.4989, 0.5047, 0.4988, 0.5047, 0.7405, 0.5047, 0.7405, 0.5047, 0.4988, 0.5109, 0.4985, 0.5109, 0.7402, 0.4435, 0.7404, 0.4435, 0.4984, 0.4497, 0.4987, 0.4497, 0.7407, 0.4497, 0.7407, 0.4497, 0.4987, 0.4571, 0.4988, 0.4571, 0.7408, 0.4571, 0.7408, 0.4571, 0.4988, 0.4644, 0.4987, 0.4644, 0.7407, 0.4644, 0.7407, 0.4644, 0.4987, 0.4707, 0.4984, 0.4707, 0.7404, 0.7679, 0.276, 0.7679, 0.03427, 0.7741, 0.03461, 0.7741, 0.2763, 0.7741, 0.2763, 0.7741, 0.03461, 0.7815, 0.03472, 0.7815, 0.2764, 0.7815, 0.2764, 0.7815, 0.03472, 0.7889, 0.03461, 0.7889, 0.2763, 0.7889, 0.2763, 0.7889, 0.03461, 0.7951, 0.03427, 0.7951, 0.276, 0.3629, 0.7404, 0.3629, 0.4984, 0.3691, 0.4986, 0.3691, 0.7407, 0.3691, 0.7407, 0.3691, 0.4986, 0.3765, 0.4987, 0.3765, 0.7408, 0.3765, 0.7408, 0.3765, 0.4987, 0.3839, 0.4986, 0.3839, 0.7407, 0.3839, 0.7407, 0.3839, 0.4986, 0.3901, 0.4984, 0.3901, 0.7404, 0.5047, 0.4988, 0.4973, 0.4989, 0.4973, 0.471, 0.5014, 0.4709, 0.4837, 0.7402, 0.4837, 0.4985, 0.49, 0.4988, 0.49, 0.7405, 0.49, 0.7405, 0.49, 0.4988, 0.4973, 0.4989, 0.4973, 0.7406, 0.06553, 0.9698, 0.06023, 0.9644, 0.05735, 0.9575, 0.05735, 0.95, 0.06023, 0.9431, 0.06553, 0.9378, 0.07247, 0.9349, 0.07997, 0.9349, 0.0869, 0.9378, 0.09221, 0.9431, 0.09508, 0.95, 0.09508, 0.9575, 0.09221, 0.9644, 0.0869, 0.9698, 0.07997, 0.9726, 0.07247, 0.9726, 0.6171, 0.9049, 0.613, 0.9049, 0.6091, 0.9033, 0.6062, 0.9003, 0.6046, 0.8965, 0.6046, 0.8923, 0.6062, 0.8885, 0.6091, 0.8855, 0.613, 0.8839, 0.6171, 0.8839, 0.621, 0.8855, 0.6239, 0.8885, 0.6255, 0.8923, 0.6255, 0.8965, 0.6239, 0.9003, 0.621, 0.9033, 0.3839, 0.4986, 0.3765, 0.4987, 0.3765, 0.4709, 0.3806, 0.4709, 0.4707, 0.4984, 0.4644, 0.4987, 0.4611, 0.4709, 0.4646, 0.4707, 0.3691, 0.4986, 0.3629, 0.4984, 0.3689, 0.4707, 0.3724, 0.4709, 0.4973, 0.4989, 0.49, 0.4988, 0.4933, 0.4709, 0.4973, 0.471, 0.4571, 0.4988, 0.4497, 0.4987, 0.453, 0.4709, 0.457, 0.4709, 0.7889, 0.03461, 0.7815, 0.03472, 0.7815, 0.006795, 0.7856, 0.006729, 0.3901, 0.4984, 0.3839, 0.4986, 0.3806, 0.4709, 0.384, 0.4707, 0.5109, 0.4985, 0.5047, 0.4988, 0.5014, 0.4709, 0.5049, 0.4707, 0.7741, 0.03461, 0.7679, 0.03427, 0.7739, 0.006541, 0.7774, 0.006729, 0.3765, 0.4987, 0.3691, 0.4986, 0.3724, 0.4709, 0.3765, 0.4709, 0.4644, 0.4987, 0.4571, 0.4988, 0.457, 0.4709, 0.4611, 0.4709, 0.7951, 0.03427, 0.7889, 0.03461, 0.7856, 0.006729, 0.789, 0.006541, 0.49, 0.4988, 0.4837, 0.4985, 0.4898, 0.4707, 0.4933, 0.4709, 0.4497, 0.4987, 0.4435, 0.4984, 0.4495, 0.4707, 0.453, 0.4709, 0.7815, 0.03472, 0.7741, 0.03461, 0.7774, 0.006729, 0.7815, 0.006795, 0.8733, 0.7944, 0.8699, 0.7944, 0.8699, 0.7895, 0.8733, 0.7895, 0.8115, 0.9437, 0.8082, 0.9437, 0.8082, 0.9403, 0.8115, 0.9403, 0.8335, 0.8437, 0.8301, 0.8437, 0.8301, 0.8392, 0.8335, 0.8392, 0.2901, 0.9441, 0.2867, 0.9441, 0.2867, 0.9408, 0.2901, 0.9408, 0.8301, 0.7969, 0.8335, 0.7969, 0.8335, 0.8013, 0.8301, 0.8013, 0.8699, 0.91, 0.8733, 0.91, 0.8733, 0.9145, 0.8699, 0.9145, 0.8733, 0.8376, 0.8699, 0.8376, 0.8699, 0.8351, 0.8733, 0.8351, 0.8301, 0.7944, 0.8335, 0.7944, 0.8335, 0.7969, 0.8301, 0.7969, 0.8335, 0.8462, 0.8301, 0.8462, 0.8301, 0.8437, 0.8335, 0.8437, 0.8733, 0.8013, 0.8699, 0.8013, 0.8699, 0.7969, 0.8733, 0.7969, 0.8335, 0.851, 0.8301, 0.851, 0.8301, 0.8462, 0.8335, 0.8462, 0.8301, 0.7896, 0.8335, 0.7896, 0.8335, 0.7944, 0.8301, 0.7944, 0.8699, 0.8921, 0.8733, 0.8921, 0.8733, 0.897, 0.8699, 0.897, 0.8733, 0.7969, 0.8699, 0.7969, 0.8699, 0.7944, 0.8733, 0.7944, 0.8301, 0.8692, 0.8335, 0.8692, 0.8335, 0.8717, 0.8301, 0.8717, 0.6072, 0.8611, 0.6072, 0.8636, 0.6046, 0.8636, 0.6046, 0.8611, 0.6046, 0.8636, 0.6072, 0.8636, 0.6072, 0.8687, 0.6046, 0.8687, 0.7498, 0.9273, 0.7498, 0.9298, 0.7472, 0.9298, 0.7472, 0.9273, 0.7535, 0.9278, 0.7535, 0.9293, 0.7498, 0.9298, 0.7498, 0.9273, 0.8727, 0.9313, 0.8706, 0.9313, 0.8699, 0.9276, 0.8733, 0.9276, 0.611, 0.8616, 0.611, 0.8631, 0.6072, 0.8636, 0.6072, 0.8611, 0.8727, 0.8414, 0.8706, 0.8414, 0.8699, 0.8376, 0.8733, 0.8376, 0.5669, 0.9491, 0.5669, 0.9525, 0.5643, 0.9525, 0.5643, 0.9491, 0.8733, 0.879, 0.8699, 0.879, 0.8699, 0.8739, 0.8733, 0.8739, 0.7498, 0.9273, 0.7472, 0.9273, 0.7472, 0.9222, 0.7498, 0.9222, 0.8335, 0.8692, 0.8301, 0.8692, 0.8301, 0.8641, 0.8335, 0.8641, 0.624, 0.8645, 0.624, 0.8611, 0.6253, 0.8618, 0.6253, 0.8639, 0.3886, 0.9059, 0.3886, 0.9034, 0.3899, 0.9039, 0.3899, 0.9054, 0.3886, 0.8418, 0.3886, 0.8385, 0.3899, 0.8391, 0.3899, 0.8412, 0.3886, 0.9214, 0.3886, 0.919, 0.3899, 0.9194, 0.3899, 0.921, 0.7506, 0.8608, 0.7472, 0.8608, 0.7472, 0.856, 0.7506, 0.856, 0.8733, 0.9478, 0.8699, 0.9478, 0.8699, 0.9444, 0.8733, 0.9444, 0.7506, 0.8356, 0.7472, 0.8356, 0.7472, 0.8312, 0.7506, 0.8312, 0.7505, 0.9462, 0.7472, 0.9462, 0.7472, 0.9429, 0.7505, 0.9429, 0.8301, 0.8217, 0.8335, 0.8217, 0.8335, 0.8262, 0.8301, 0.8262, 0.8301, 0.9209, 0.8335, 0.9209, 0.8335, 0.9253, 0.8301, 0.9253, 0.8733, 0.8571, 0.8699, 0.8571, 0.8699, 0.8545, 0.8733, 0.8545, 0.8301, 0.8192, 0.8335, 0.8192, 0.8335, 0.8217, 0.8301, 0.8217, 0.7506, 0.8381, 0.7472, 0.8381, 0.7472, 0.8356, 0.7506, 0.8356, 0.7506, 0.8678, 0.7472, 0.8678, 0.7472, 0.8633, 0.7506, 0.8633, 0.7506, 0.8429, 0.7472, 0.8429, 0.7472, 0.8381, 0.7506, 0.8381, 0.8301, 0.8144, 0.8335, 0.8144, 0.8335, 0.8192, 0.8301, 0.8192, 0.8301, 0.9029, 0.8335, 0.9029, 0.8335, 0.9078, 0.8301, 0.9078, 0.7506, 0.8633, 0.7472, 0.8633, 0.7472, 0.8608, 0.7506, 0.8608, 0.8699, 0.8195, 0.8733, 0.8195, 0.8733, 0.822, 0.8699, 0.822, 0.7498, 0.8808, 0.7498, 0.8833, 0.7472, 0.8833, 0.7472, 0.8808, 0.7472, 0.8833, 0.7498, 0.8833, 0.7498, 0.8884, 0.7472, 0.8884, 0.7498, 0.9066, 0.7498, 0.9091, 0.7472, 0.9091, 0.7472, 0.9066, 0.7535, 0.9071, 0.7535, 0.9086, 0.7498, 0.9091, 0.7498, 0.9066, 0.8329, 0.9422, 0.8308, 0.9422, 0.8301, 0.9384, 0.8335, 0.9384, 0.7535, 0.8813, 0.7535, 0.8829, 0.7498, 0.8833, 0.7498, 0.8808, 0.8727, 0.8608, 0.8706, 0.8608, 0.8699, 0.8571, 0.8733, 0.8571, 0.5266, 0.9491, 0.5266, 0.9525, 0.524, 0.9525, 0.524, 0.9491, 0.8335, 0.8899, 0.8301, 0.8899, 0.8301, 0.8847, 0.8335, 0.8847, 0.7498, 0.9066, 0.7472, 0.9066, 0.7472, 0.9015, 0.7498, 0.9015, 0.8733, 0.8195, 0.8699, 0.8195, 0.8699, 0.8144, 0.8733, 0.8144, 0.3886, 0.8748, 0.3886, 0.8714, 0.3899, 0.872, 0.3899, 0.8741, 0.3886, 0.8903, 0.3886, 0.8878, 0.3899, 0.8883, 0.3899, 0.8898, 0.3886, 0.8583, 0.3886, 0.8549, 0.3899, 0.8556, 0.3899, 0.8577, 0.3886, 0.937, 0.3886, 0.9345, 0.3899, 0.935, 0.3899, 0.9365])
me_cube_003.materials.append(mat_material)
me_cube_003.update()

# ---- objects
ob_cube_002 = bpy.data.objects.new('Cube.002', me_cube_003)

# ---- transforms, parenting, visibility, modifiers, constraints
ob_cube_002.location = (2.106e-08, 0.4024, 0.7677)
ob_cube_002.rotation_euler = (0.0, -0.0, 3.142)

# ---- collection membership
col_collection.objects.link(ob_cube_002)

# ---- scene / render settings (as saved in the file)
scene.frame_start = 1; scene.frame_end = 250; scene.frame_set(1)
scene.render.engine = 'BLENDER_EEVEE_NEXT'
bpy.context.view_layer.update()

# ---- added for rendering (the .blend has no active camera and no usable light): camera, sun
cam_auto = bpy.data.cameras.new('AutoCamera')
cam_auto.lens = 50.0
cam_auto.sensor_width = 36.0
cam_auto.clip_end = 1000.0
ob_auto_camera = bpy.data.objects.new('AutoCamera', cam_auto)
scene.collection.objects.link(ob_auto_camera)
ob_auto_camera.location = (3.91576, -5.34008, 3.93771)
ob_auto_camera.rotation_euler = (1.09748, -7.21219e-08, 0.694738)
scene.camera = ob_auto_camera
light_auto_sun = bpy.data.lights.new('AutoSun', 'SUN')
light_auto_sun.energy = 3.0
light_auto_sun.angle = 0.0523599
ob_auto_sun = bpy.data.objects.new('AutoSun', light_auto_sun)
scene.collection.objects.link(ob_auto_sun)
ob_auto_sun.rotation_euler = (0.872665, 0.174533, 0.523599)
bpy.context.view_layer.update()
